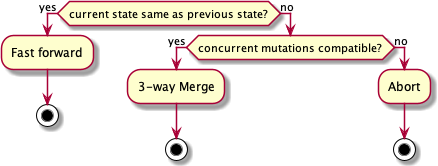

The diagram above was rendered by PlantUML. Its source (embedded in the PNG):
@startuml
!include SkinParam.iuml
skinparam conditionStyle inside

if (current state same as previous state?) then (yes)
  :Fast forward;
  stop
else (no)
  if(concurrent mutations compatible?) then (yes)
  :3-way Merge;
  stop
  else (no)
  :Abort;
  stop
  endif
endif
@enduml